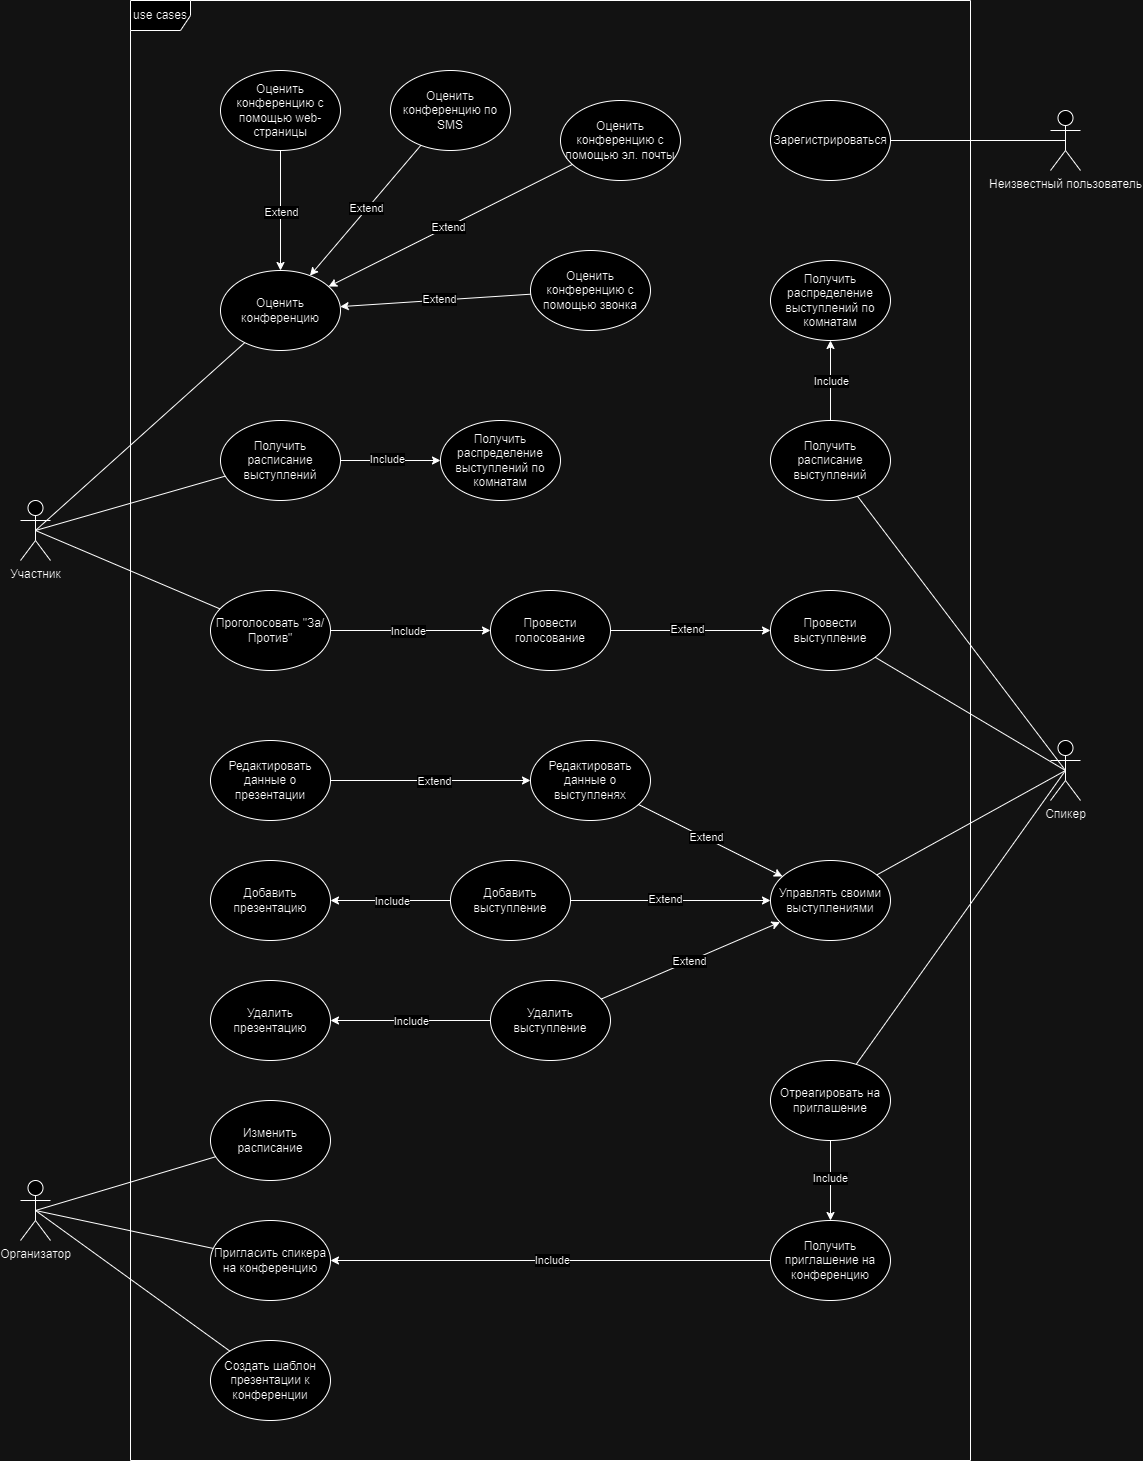

The diagram above was exported from draw.io. Its source (the exported page's mxGraphModel, read from the mxfile embedded in the PNG):
<mxGraphModel dx="2442" dy="2212" grid="1" gridSize="10" guides="1" tooltips="1" connect="1" arrows="1" fold="1" page="1" pageScale="1" pageWidth="827" pageHeight="1169" math="0" shadow="0">
  <root>
    <mxCell id="0" />
    <mxCell id="1" parent="0" />
    <mxCell id="z3i05IiqhctmzvQhHZQx-1" value="Участник" style="shape=umlActor;verticalLabelPosition=bottom;verticalAlign=top;html=1;" vertex="1" parent="1">
      <mxGeometry x="-30" y="120" width="30" height="60" as="geometry" />
    </mxCell>
    <mxCell id="z3i05IiqhctmzvQhHZQx-2" value="Организатор" style="shape=umlActor;verticalLabelPosition=bottom;verticalAlign=top;html=1;" vertex="1" parent="1">
      <mxGeometry x="-30" y="800" width="30" height="60" as="geometry" />
    </mxCell>
    <mxCell id="z3i05IiqhctmzvQhHZQx-3" value="Спикер" style="shape=umlActor;verticalLabelPosition=bottom;verticalAlign=top;html=1;" vertex="1" parent="1">
      <mxGeometry x="1000" y="360" width="30" height="60" as="geometry" />
    </mxCell>
    <mxCell id="z3i05IiqhctmzvQhHZQx-4" value="use cases" style="shape=umlFrame;whiteSpace=wrap;html=1;pointerEvents=0;" vertex="1" parent="1">
      <mxGeometry x="80" y="-380" width="840" height="1460" as="geometry" />
    </mxCell>
    <mxCell id="z3i05IiqhctmzvQhHZQx-5" value="Получить расписание выступлений" style="ellipse;whiteSpace=wrap;html=1;" vertex="1" parent="1">
      <mxGeometry x="170" y="40" width="120" height="80" as="geometry" />
    </mxCell>
    <mxCell id="z3i05IiqhctmzvQhHZQx-6" value="Получить распределение выступлений по комнатам" style="ellipse;whiteSpace=wrap;html=1;" vertex="1" parent="1">
      <mxGeometry x="390" y="40" width="120" height="80" as="geometry" />
    </mxCell>
    <mxCell id="z3i05IiqhctmzvQhHZQx-7" value="Проголосовать &quot;За/Против&quot;" style="ellipse;whiteSpace=wrap;html=1;" vertex="1" parent="1">
      <mxGeometry x="160" y="210" width="120" height="80" as="geometry" />
    </mxCell>
    <mxCell id="z3i05IiqhctmzvQhHZQx-12" value="Управлять своими выступлениями" style="ellipse;whiteSpace=wrap;html=1;" vertex="1" parent="1">
      <mxGeometry x="720" y="480" width="120" height="80" as="geometry" />
    </mxCell>
    <mxCell id="z3i05IiqhctmzvQhHZQx-13" value="Добавить выступление" style="ellipse;whiteSpace=wrap;html=1;" vertex="1" parent="1">
      <mxGeometry x="400" y="480" width="120" height="80" as="geometry" />
    </mxCell>
    <mxCell id="z3i05IiqhctmzvQhHZQx-14" value="Редактировать данные о выступленях" style="ellipse;whiteSpace=wrap;html=1;" vertex="1" parent="1">
      <mxGeometry x="480" y="360" width="120" height="80" as="geometry" />
    </mxCell>
    <mxCell id="z3i05IiqhctmzvQhHZQx-15" value="Удалить выступление" style="ellipse;whiteSpace=wrap;html=1;" vertex="1" parent="1">
      <mxGeometry x="440" y="600" width="120" height="80" as="geometry" />
    </mxCell>
    <mxCell id="z3i05IiqhctmzvQhHZQx-17" value="Провести выступление" style="ellipse;whiteSpace=wrap;html=1;" vertex="1" parent="1">
      <mxGeometry x="720" y="210" width="120" height="80" as="geometry" />
    </mxCell>
    <mxCell id="z3i05IiqhctmzvQhHZQx-20" value="Неизвестный пользователь" style="shape=umlActor;verticalLabelPosition=bottom;verticalAlign=top;html=1;outlineConnect=0;" vertex="1" parent="1">
      <mxGeometry x="1000" y="-270" width="30" height="60" as="geometry" />
    </mxCell>
    <mxCell id="z3i05IiqhctmzvQhHZQx-21" value="Зарегистрироваться" style="ellipse;whiteSpace=wrap;html=1;" vertex="1" parent="1">
      <mxGeometry x="720" y="-280" width="120" height="80" as="geometry" />
    </mxCell>
    <mxCell id="z3i05IiqhctmzvQhHZQx-22" value="Редактировать данные о презентации" style="ellipse;whiteSpace=wrap;html=1;" vertex="1" parent="1">
      <mxGeometry x="160" y="360" width="120" height="80" as="geometry" />
    </mxCell>
    <mxCell id="z3i05IiqhctmzvQhHZQx-23" value="Добавить презентацию" style="ellipse;whiteSpace=wrap;html=1;" vertex="1" parent="1">
      <mxGeometry x="160" y="480" width="120" height="80" as="geometry" />
    </mxCell>
    <mxCell id="z3i05IiqhctmzvQhHZQx-24" value="Удалить презентацию" style="ellipse;whiteSpace=wrap;html=1;" vertex="1" parent="1">
      <mxGeometry x="160" y="600" width="120" height="80" as="geometry" />
    </mxCell>
    <mxCell id="z3i05IiqhctmzvQhHZQx-25" value="Оценить конференцию" style="ellipse;whiteSpace=wrap;html=1;" vertex="1" parent="1">
      <mxGeometry x="170" y="-110" width="120" height="80" as="geometry" />
    </mxCell>
    <mxCell id="z3i05IiqhctmzvQhHZQx-26" value="Изменить расписание" style="ellipse;whiteSpace=wrap;html=1;" vertex="1" parent="1">
      <mxGeometry x="160" y="720" width="120" height="80" as="geometry" />
    </mxCell>
    <mxCell id="z3i05IiqhctmzvQhHZQx-27" value="Пригласить спикера на конференцию" style="ellipse;whiteSpace=wrap;html=1;" vertex="1" parent="1">
      <mxGeometry x="160" y="840" width="120" height="80" as="geometry" />
    </mxCell>
    <mxCell id="z3i05IiqhctmzvQhHZQx-28" value="Создать шаблон презентации к конференции" style="ellipse;whiteSpace=wrap;html=1;" vertex="1" parent="1">
      <mxGeometry x="160" y="960" width="120" height="80" as="geometry" />
    </mxCell>
    <mxCell id="z3i05IiqhctmzvQhHZQx-30" value="" style="endArrow=none;html=1;rounded=0;entryX=0.5;entryY=0.5;entryDx=0;entryDy=0;entryPerimeter=0;" edge="1" parent="1" source="z3i05IiqhctmzvQhHZQx-12" target="z3i05IiqhctmzvQhHZQx-3">
      <mxGeometry width="50" height="50" relative="1" as="geometry">
        <mxPoint x="490" y="750" as="sourcePoint" />
        <mxPoint x="540" y="700" as="targetPoint" />
      </mxGeometry>
    </mxCell>
    <mxCell id="z3i05IiqhctmzvQhHZQx-31" value="" style="endArrow=none;html=1;rounded=0;entryX=0.5;entryY=0.5;entryDx=0;entryDy=0;entryPerimeter=0;" edge="1" parent="1" source="z3i05IiqhctmzvQhHZQx-17" target="z3i05IiqhctmzvQhHZQx-3">
      <mxGeometry width="50" height="50" relative="1" as="geometry">
        <mxPoint x="600" y="730" as="sourcePoint" />
        <mxPoint x="650" y="680" as="targetPoint" />
      </mxGeometry>
    </mxCell>
    <mxCell id="z3i05IiqhctmzvQhHZQx-32" value="" style="endArrow=none;html=1;rounded=0;entryX=0.5;entryY=0.5;entryDx=0;entryDy=0;entryPerimeter=0;" edge="1" parent="1" source="z3i05IiqhctmzvQhHZQx-21" target="z3i05IiqhctmzvQhHZQx-20">
      <mxGeometry width="50" height="50" relative="1" as="geometry">
        <mxPoint x="590" y="430" as="sourcePoint" />
        <mxPoint x="640" y="380" as="targetPoint" />
      </mxGeometry>
    </mxCell>
    <mxCell id="z3i05IiqhctmzvQhHZQx-33" value="" style="endArrow=none;html=1;rounded=0;exitX=0.5;exitY=0.5;exitDx=0;exitDy=0;exitPerimeter=0;" edge="1" parent="1" source="z3i05IiqhctmzvQhHZQx-1" target="z3i05IiqhctmzvQhHZQx-5">
      <mxGeometry width="50" height="50" relative="1" as="geometry">
        <mxPoint x="140" y="230" as="sourcePoint" />
        <mxPoint x="190" y="180" as="targetPoint" />
      </mxGeometry>
    </mxCell>
    <mxCell id="z3i05IiqhctmzvQhHZQx-34" value="Получить расписание выступлений" style="ellipse;whiteSpace=wrap;html=1;" vertex="1" parent="1">
      <mxGeometry x="720" y="40" width="120" height="80" as="geometry" />
    </mxCell>
    <mxCell id="z3i05IiqhctmzvQhHZQx-35" value="" style="endArrow=none;html=1;rounded=0;exitX=0.5;exitY=0.5;exitDx=0;exitDy=0;exitPerimeter=0;" edge="1" parent="1" source="z3i05IiqhctmzvQhHZQx-3" target="z3i05IiqhctmzvQhHZQx-34">
      <mxGeometry width="50" height="50" relative="1" as="geometry">
        <mxPoint x="860" y="320" as="sourcePoint" />
        <mxPoint x="910" y="270" as="targetPoint" />
      </mxGeometry>
    </mxCell>
    <mxCell id="z3i05IiqhctmzvQhHZQx-36" value="" style="endArrow=none;html=1;rounded=0;exitX=0.5;exitY=0.5;exitDx=0;exitDy=0;exitPerimeter=0;" edge="1" parent="1" source="z3i05IiqhctmzvQhHZQx-1" target="z3i05IiqhctmzvQhHZQx-25">
      <mxGeometry width="50" height="50" relative="1" as="geometry">
        <mxPoint x="320" y="50" as="sourcePoint" />
        <mxPoint x="370" as="targetPoint" />
      </mxGeometry>
    </mxCell>
    <mxCell id="z3i05IiqhctmzvQhHZQx-37" value="" style="endArrow=none;html=1;rounded=0;exitX=0.5;exitY=0.5;exitDx=0;exitDy=0;exitPerimeter=0;" edge="1" parent="1" source="z3i05IiqhctmzvQhHZQx-1" target="z3i05IiqhctmzvQhHZQx-7">
      <mxGeometry width="50" height="50" relative="1" as="geometry">
        <mxPoint x="120" y="330" as="sourcePoint" />
        <mxPoint x="170" y="280" as="targetPoint" />
      </mxGeometry>
    </mxCell>
    <mxCell id="z3i05IiqhctmzvQhHZQx-38" value="Провести голосование" style="ellipse;whiteSpace=wrap;html=1;" vertex="1" parent="1">
      <mxGeometry x="440" y="210" width="120" height="80" as="geometry" />
    </mxCell>
    <mxCell id="z3i05IiqhctmzvQhHZQx-40" value="" style="endArrow=classic;html=1;rounded=0;" edge="1" parent="1" source="z3i05IiqhctmzvQhHZQx-5" target="z3i05IiqhctmzvQhHZQx-6">
      <mxGeometry width="50" height="50" relative="1" as="geometry">
        <mxPoint x="460" y="210" as="sourcePoint" />
        <mxPoint x="510" y="160" as="targetPoint" />
      </mxGeometry>
    </mxCell>
    <mxCell id="z3i05IiqhctmzvQhHZQx-41" value="Include" style="edgeLabel;html=1;align=center;verticalAlign=middle;resizable=0;points=[];rotation=0;" vertex="1" connectable="0" parent="z3i05IiqhctmzvQhHZQx-40">
      <mxGeometry x="-0.0628" y="2" relative="1" as="geometry">
        <mxPoint as="offset" />
      </mxGeometry>
    </mxCell>
    <mxCell id="z3i05IiqhctmzvQhHZQx-42" value="" style="endArrow=classic;html=1;rounded=0;" edge="1" parent="1" source="z3i05IiqhctmzvQhHZQx-38" target="z3i05IiqhctmzvQhHZQx-17">
      <mxGeometry width="50" height="50" relative="1" as="geometry">
        <mxPoint x="760" y="460" as="sourcePoint" />
        <mxPoint x="810" y="410" as="targetPoint" />
      </mxGeometry>
    </mxCell>
    <mxCell id="z3i05IiqhctmzvQhHZQx-43" value="Extend" style="edgeLabel;html=1;align=center;verticalAlign=middle;resizable=0;points=[];" vertex="1" connectable="0" parent="z3i05IiqhctmzvQhHZQx-42">
      <mxGeometry x="-0.0485" y="2" relative="1" as="geometry">
        <mxPoint x="1" as="offset" />
      </mxGeometry>
    </mxCell>
    <mxCell id="z3i05IiqhctmzvQhHZQx-44" value="Оценить конференцию с помощью web-страницы" style="ellipse;whiteSpace=wrap;html=1;" vertex="1" parent="1">
      <mxGeometry x="170" y="-310" width="120" height="80" as="geometry" />
    </mxCell>
    <mxCell id="z3i05IiqhctmzvQhHZQx-45" value="Оценить конференцию по SMS" style="ellipse;whiteSpace=wrap;html=1;" vertex="1" parent="1">
      <mxGeometry x="340" y="-310" width="120" height="80" as="geometry" />
    </mxCell>
    <mxCell id="z3i05IiqhctmzvQhHZQx-46" value="Оценить конференцию с помощью эл. почты" style="ellipse;whiteSpace=wrap;html=1;" vertex="1" parent="1">
      <mxGeometry x="510" y="-280" width="120" height="80" as="geometry" />
    </mxCell>
    <mxCell id="z3i05IiqhctmzvQhHZQx-47" value="Оценить конференцию с помощью звонка" style="ellipse;whiteSpace=wrap;html=1;" vertex="1" parent="1">
      <mxGeometry x="480" y="-130" width="120" height="80" as="geometry" />
    </mxCell>
    <mxCell id="z3i05IiqhctmzvQhHZQx-48" value="" style="endArrow=classic;html=1;rounded=0;" edge="1" parent="1" source="z3i05IiqhctmzvQhHZQx-44" target="z3i05IiqhctmzvQhHZQx-25">
      <mxGeometry width="50" height="50" relative="1" as="geometry">
        <mxPoint x="380" y="-70" as="sourcePoint" />
        <mxPoint x="430" y="-120" as="targetPoint" />
      </mxGeometry>
    </mxCell>
    <mxCell id="z3i05IiqhctmzvQhHZQx-49" value="Extend" style="edgeLabel;html=1;align=center;verticalAlign=middle;resizable=0;points=[];" vertex="1" connectable="0" parent="z3i05IiqhctmzvQhHZQx-48">
      <mxGeometry x="0.0278" relative="1" as="geometry">
        <mxPoint as="offset" />
      </mxGeometry>
    </mxCell>
    <mxCell id="z3i05IiqhctmzvQhHZQx-50" value="" style="endArrow=classic;html=1;rounded=0;" edge="1" parent="1" source="z3i05IiqhctmzvQhHZQx-45" target="z3i05IiqhctmzvQhHZQx-25">
      <mxGeometry width="50" height="50" relative="1" as="geometry">
        <mxPoint x="520" y="-60" as="sourcePoint" />
        <mxPoint x="570" y="-110" as="targetPoint" />
      </mxGeometry>
    </mxCell>
    <mxCell id="z3i05IiqhctmzvQhHZQx-51" value="Extend" style="edgeLabel;html=1;align=center;verticalAlign=middle;resizable=0;points=[];" vertex="1" connectable="0" parent="z3i05IiqhctmzvQhHZQx-50">
      <mxGeometry x="-0.0321" y="-2" relative="1" as="geometry">
        <mxPoint as="offset" />
      </mxGeometry>
    </mxCell>
    <mxCell id="z3i05IiqhctmzvQhHZQx-52" value="" style="endArrow=classic;html=1;rounded=0;" edge="1" parent="1" source="z3i05IiqhctmzvQhHZQx-46" target="z3i05IiqhctmzvQhHZQx-25">
      <mxGeometry width="50" height="50" relative="1" as="geometry">
        <mxPoint x="720" y="-40" as="sourcePoint" />
        <mxPoint x="770" y="-90" as="targetPoint" />
      </mxGeometry>
    </mxCell>
    <mxCell id="z3i05IiqhctmzvQhHZQx-53" value="Extend" style="edgeLabel;html=1;align=center;verticalAlign=middle;resizable=0;points=[];" vertex="1" connectable="0" parent="z3i05IiqhctmzvQhHZQx-52">
      <mxGeometry x="0.0235" relative="1" as="geometry">
        <mxPoint as="offset" />
      </mxGeometry>
    </mxCell>
    <mxCell id="z3i05IiqhctmzvQhHZQx-54" value="" style="endArrow=classic;html=1;rounded=0;" edge="1" parent="1" source="z3i05IiqhctmzvQhHZQx-47" target="z3i05IiqhctmzvQhHZQx-25">
      <mxGeometry width="50" height="50" relative="1" as="geometry">
        <mxPoint x="670" y="10" as="sourcePoint" />
        <mxPoint x="720" y="-40" as="targetPoint" />
      </mxGeometry>
    </mxCell>
    <mxCell id="z3i05IiqhctmzvQhHZQx-55" value="Extend" style="edgeLabel;html=1;align=center;verticalAlign=middle;resizable=0;points=[];" vertex="1" connectable="0" parent="z3i05IiqhctmzvQhHZQx-54">
      <mxGeometry x="-0.0396" y="-1" relative="1" as="geometry">
        <mxPoint as="offset" />
      </mxGeometry>
    </mxCell>
    <mxCell id="z3i05IiqhctmzvQhHZQx-56" value="" style="endArrow=classic;html=1;rounded=0;" edge="1" parent="1" source="z3i05IiqhctmzvQhHZQx-7" target="z3i05IiqhctmzvQhHZQx-38">
      <mxGeometry width="50" height="50" relative="1" as="geometry">
        <mxPoint x="350" y="310" as="sourcePoint" />
        <mxPoint x="400" y="260" as="targetPoint" />
      </mxGeometry>
    </mxCell>
    <mxCell id="z3i05IiqhctmzvQhHZQx-57" value="Include" style="edgeLabel;html=1;align=center;verticalAlign=middle;resizable=0;points=[];" vertex="1" connectable="0" parent="z3i05IiqhctmzvQhHZQx-56">
      <mxGeometry x="-0.0324" relative="1" as="geometry">
        <mxPoint as="offset" />
      </mxGeometry>
    </mxCell>
    <mxCell id="z3i05IiqhctmzvQhHZQx-58" value="Получить распределение выступлений по комнатам" style="ellipse;whiteSpace=wrap;html=1;" vertex="1" parent="1">
      <mxGeometry x="720" y="-120" width="120" height="80" as="geometry" />
    </mxCell>
    <mxCell id="z3i05IiqhctmzvQhHZQx-59" value="" style="endArrow=classic;html=1;rounded=0;" edge="1" parent="1" source="z3i05IiqhctmzvQhHZQx-34" target="z3i05IiqhctmzvQhHZQx-58">
      <mxGeometry width="50" height="50" relative="1" as="geometry">
        <mxPoint x="910" y="30" as="sourcePoint" />
        <mxPoint x="960" y="-20" as="targetPoint" />
      </mxGeometry>
    </mxCell>
    <mxCell id="z3i05IiqhctmzvQhHZQx-60" value="Include" style="edgeLabel;html=1;align=center;verticalAlign=middle;resizable=0;points=[];" vertex="1" connectable="0" parent="z3i05IiqhctmzvQhHZQx-59">
      <mxGeometry relative="1" as="geometry">
        <mxPoint as="offset" />
      </mxGeometry>
    </mxCell>
    <mxCell id="z3i05IiqhctmzvQhHZQx-61" value="" style="endArrow=classic;html=1;rounded=0;" edge="1" parent="1" source="z3i05IiqhctmzvQhHZQx-14" target="z3i05IiqhctmzvQhHZQx-12">
      <mxGeometry width="50" height="50" relative="1" as="geometry">
        <mxPoint x="780" y="660" as="sourcePoint" />
        <mxPoint x="830" y="610" as="targetPoint" />
      </mxGeometry>
    </mxCell>
    <mxCell id="z3i05IiqhctmzvQhHZQx-62" value="Extend" style="edgeLabel;html=1;align=center;verticalAlign=middle;resizable=0;points=[];" vertex="1" connectable="0" parent="z3i05IiqhctmzvQhHZQx-61">
      <mxGeometry x="-0.0763" y="1" relative="1" as="geometry">
        <mxPoint x="1" as="offset" />
      </mxGeometry>
    </mxCell>
    <mxCell id="z3i05IiqhctmzvQhHZQx-63" value="" style="endArrow=classic;html=1;rounded=0;" edge="1" parent="1" source="z3i05IiqhctmzvQhHZQx-13" target="z3i05IiqhctmzvQhHZQx-12">
      <mxGeometry width="50" height="50" relative="1" as="geometry">
        <mxPoint x="800" y="670" as="sourcePoint" />
        <mxPoint x="850" y="620" as="targetPoint" />
      </mxGeometry>
    </mxCell>
    <mxCell id="z3i05IiqhctmzvQhHZQx-64" value="Extend" style="edgeLabel;html=1;align=center;verticalAlign=middle;resizable=0;points=[];" vertex="1" connectable="0" parent="z3i05IiqhctmzvQhHZQx-63">
      <mxGeometry x="-0.0607" y="2" relative="1" as="geometry">
        <mxPoint as="offset" />
      </mxGeometry>
    </mxCell>
    <mxCell id="z3i05IiqhctmzvQhHZQx-65" value="" style="endArrow=classic;html=1;rounded=0;" edge="1" parent="1" source="z3i05IiqhctmzvQhHZQx-15" target="z3i05IiqhctmzvQhHZQx-12">
      <mxGeometry width="50" height="50" relative="1" as="geometry">
        <mxPoint x="880" y="710" as="sourcePoint" />
        <mxPoint x="930" y="660" as="targetPoint" />
      </mxGeometry>
    </mxCell>
    <mxCell id="z3i05IiqhctmzvQhHZQx-66" value="Extend" style="edgeLabel;html=1;align=center;verticalAlign=middle;resizable=0;points=[];" vertex="1" connectable="0" parent="z3i05IiqhctmzvQhHZQx-65">
      <mxGeometry x="-0.0125" y="1" relative="1" as="geometry">
        <mxPoint as="offset" />
      </mxGeometry>
    </mxCell>
    <mxCell id="z3i05IiqhctmzvQhHZQx-67" value="" style="endArrow=classic;html=1;rounded=0;" edge="1" parent="1" source="z3i05IiqhctmzvQhHZQx-22" target="z3i05IiqhctmzvQhHZQx-14">
      <mxGeometry width="50" height="50" relative="1" as="geometry">
        <mxPoint x="520" y="730" as="sourcePoint" />
        <mxPoint x="470" y="780" as="targetPoint" />
      </mxGeometry>
    </mxCell>
    <mxCell id="z3i05IiqhctmzvQhHZQx-68" value="Extend" style="edgeLabel;html=1;align=center;verticalAlign=middle;resizable=0;points=[];" vertex="1" connectable="0" parent="z3i05IiqhctmzvQhHZQx-67">
      <mxGeometry x="0.0304" relative="1" as="geometry">
        <mxPoint as="offset" />
      </mxGeometry>
    </mxCell>
    <mxCell id="z3i05IiqhctmzvQhHZQx-69" value="" style="endArrow=classic;html=1;rounded=0;" edge="1" parent="1" source="z3i05IiqhctmzvQhHZQx-13" target="z3i05IiqhctmzvQhHZQx-23">
      <mxGeometry width="50" height="50" relative="1" as="geometry">
        <mxPoint x="410" y="740" as="sourcePoint" />
        <mxPoint x="460" y="690" as="targetPoint" />
      </mxGeometry>
    </mxCell>
    <mxCell id="z3i05IiqhctmzvQhHZQx-70" value="Include" style="edgeLabel;html=1;align=center;verticalAlign=middle;resizable=0;points=[];" vertex="1" connectable="0" parent="z3i05IiqhctmzvQhHZQx-69">
      <mxGeometry x="-0.031" relative="1" as="geometry">
        <mxPoint as="offset" />
      </mxGeometry>
    </mxCell>
    <mxCell id="z3i05IiqhctmzvQhHZQx-71" value="" style="endArrow=classic;html=1;rounded=0;" edge="1" parent="1" source="z3i05IiqhctmzvQhHZQx-15" target="z3i05IiqhctmzvQhHZQx-24">
      <mxGeometry width="50" height="50" relative="1" as="geometry">
        <mxPoint x="440" y="750" as="sourcePoint" />
        <mxPoint x="490" y="700" as="targetPoint" />
      </mxGeometry>
    </mxCell>
    <mxCell id="z3i05IiqhctmzvQhHZQx-72" value="Include" style="edgeLabel;html=1;align=center;verticalAlign=middle;resizable=0;points=[];" vertex="1" connectable="0" parent="z3i05IiqhctmzvQhHZQx-71">
      <mxGeometry x="-0.0054" relative="1" as="geometry">
        <mxPoint as="offset" />
      </mxGeometry>
    </mxCell>
    <mxCell id="z3i05IiqhctmzvQhHZQx-73" value="" style="endArrow=none;html=1;rounded=0;exitX=0.5;exitY=0.5;exitDx=0;exitDy=0;exitPerimeter=0;" edge="1" parent="1" source="z3i05IiqhctmzvQhHZQx-2" target="z3i05IiqhctmzvQhHZQx-26">
      <mxGeometry width="50" height="50" relative="1" as="geometry">
        <mxPoint x="-40" y="640" as="sourcePoint" />
        <mxPoint x="10" y="590" as="targetPoint" />
      </mxGeometry>
    </mxCell>
    <mxCell id="z3i05IiqhctmzvQhHZQx-74" value="" style="endArrow=none;html=1;rounded=0;exitX=0.5;exitY=0.5;exitDx=0;exitDy=0;exitPerimeter=0;" edge="1" parent="1" source="z3i05IiqhctmzvQhHZQx-2" target="z3i05IiqhctmzvQhHZQx-27">
      <mxGeometry width="50" height="50" relative="1" as="geometry">
        <mxPoint x="-40" y="650" as="sourcePoint" />
        <mxPoint x="10" y="600" as="targetPoint" />
      </mxGeometry>
    </mxCell>
    <mxCell id="z3i05IiqhctmzvQhHZQx-75" value="" style="endArrow=none;html=1;rounded=0;exitX=0.5;exitY=0.5;exitDx=0;exitDy=0;exitPerimeter=0;" edge="1" parent="1" source="z3i05IiqhctmzvQhHZQx-2" target="z3i05IiqhctmzvQhHZQx-28">
      <mxGeometry width="50" height="50" relative="1" as="geometry">
        <mxPoint x="-40" y="690" as="sourcePoint" />
        <mxPoint x="10" y="640" as="targetPoint" />
      </mxGeometry>
    </mxCell>
    <mxCell id="z3i05IiqhctmzvQhHZQx-76" value="Получить приглашение на конференцию" style="ellipse;whiteSpace=wrap;html=1;" vertex="1" parent="1">
      <mxGeometry x="720" y="840" width="120" height="80" as="geometry" />
    </mxCell>
    <mxCell id="z3i05IiqhctmzvQhHZQx-77" value="Отреагировать на приглашение" style="ellipse;whiteSpace=wrap;html=1;" vertex="1" parent="1">
      <mxGeometry x="720" y="680" width="120" height="80" as="geometry" />
    </mxCell>
    <mxCell id="z3i05IiqhctmzvQhHZQx-79" value="" style="endArrow=none;html=1;rounded=0;entryX=0.5;entryY=0.5;entryDx=0;entryDy=0;entryPerimeter=0;" edge="1" parent="1" source="z3i05IiqhctmzvQhHZQx-77" target="z3i05IiqhctmzvQhHZQx-3">
      <mxGeometry width="50" height="50" relative="1" as="geometry">
        <mxPoint x="1370" y="720" as="sourcePoint" />
        <mxPoint x="1420" y="670" as="targetPoint" />
      </mxGeometry>
    </mxCell>
    <mxCell id="z3i05IiqhctmzvQhHZQx-80" value="" style="endArrow=classic;html=1;rounded=0;" edge="1" parent="1" source="z3i05IiqhctmzvQhHZQx-77" target="z3i05IiqhctmzvQhHZQx-76">
      <mxGeometry width="50" height="50" relative="1" as="geometry">
        <mxPoint x="490" y="920" as="sourcePoint" />
        <mxPoint x="540" y="870" as="targetPoint" />
      </mxGeometry>
    </mxCell>
    <mxCell id="z3i05IiqhctmzvQhHZQx-81" value="Include" style="edgeLabel;html=1;align=center;verticalAlign=middle;resizable=0;points=[];" vertex="1" connectable="0" parent="z3i05IiqhctmzvQhHZQx-80">
      <mxGeometry x="-0.075" y="-1" relative="1" as="geometry">
        <mxPoint as="offset" />
      </mxGeometry>
    </mxCell>
    <mxCell id="z3i05IiqhctmzvQhHZQx-82" value="" style="endArrow=classic;html=1;rounded=0;" edge="1" parent="1" source="z3i05IiqhctmzvQhHZQx-76" target="z3i05IiqhctmzvQhHZQx-27">
      <mxGeometry width="50" height="50" relative="1" as="geometry">
        <mxPoint x="440" y="910" as="sourcePoint" />
        <mxPoint x="490" y="860" as="targetPoint" />
      </mxGeometry>
    </mxCell>
    <mxCell id="z3i05IiqhctmzvQhHZQx-83" value="Include" style="edgeLabel;html=1;align=center;verticalAlign=middle;resizable=0;points=[];" vertex="1" connectable="0" parent="z3i05IiqhctmzvQhHZQx-82">
      <mxGeometry x="-0.003" y="-1" relative="1" as="geometry">
        <mxPoint x="1" as="offset" />
      </mxGeometry>
    </mxCell>
  </root>
</mxGraphModel>